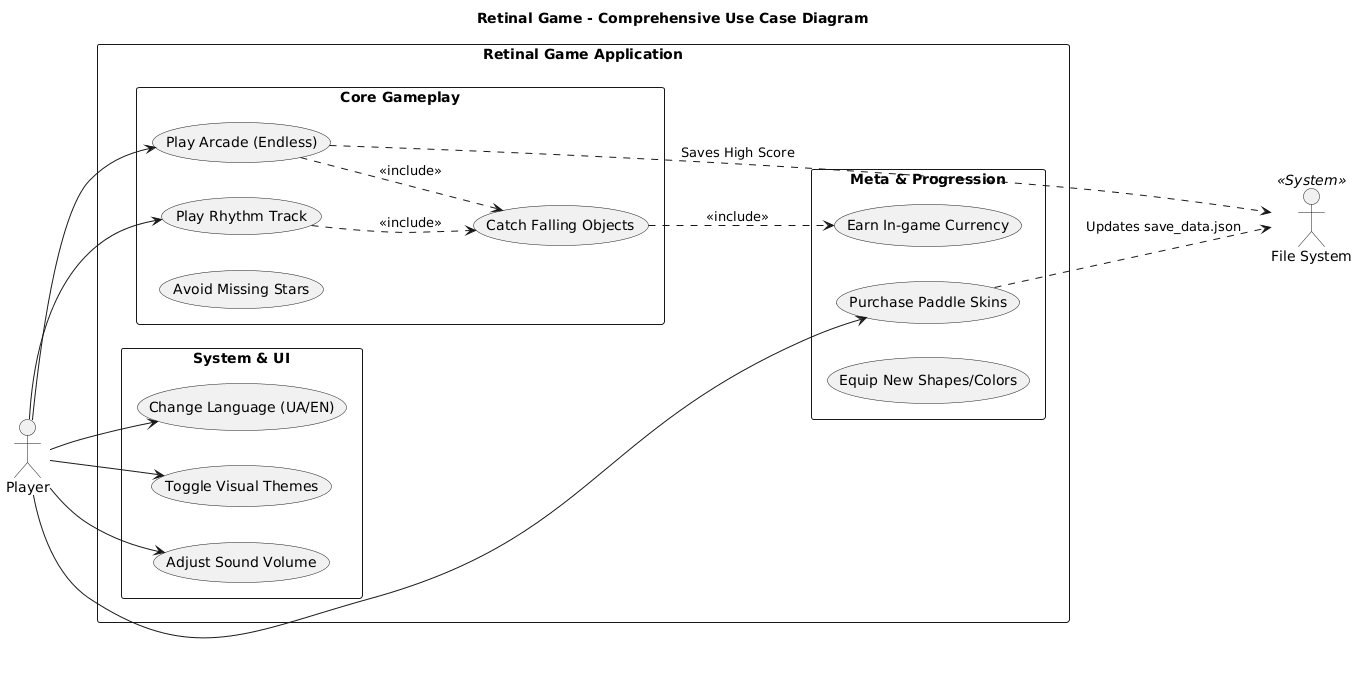

The diagram above was rendered by PlantUML. Its source (embedded in the PNG):
@startuml
left to right direction
skinparam packageStyle rect

title Retinal Game - Comprehensive Use Case Diagram

actor "Player" as P
actor "File System" as FS <<System>>

rectangle "Retinal Game Application" {
    package "Core Gameplay" {
        usecase "Play Arcade (Endless)" as UC_Arcade
        usecase "Play Rhythm Track" as UC_Rhythm
        usecase "Catch Falling Objects" as UC_Catch
        usecase "Avoid Missing Stars" as UC_Miss
    }
    
    package "Meta & Progression" {
        usecase "Earn In-game Currency" as UC_Earn
        usecase "Purchase Paddle Skins" as UC_Shop
        usecase "Equip New Shapes/Colors" as UC_Equip
    }
    
    package "System & UI" {
        usecase "Change Language (UA/EN)" as UC_Lang
        usecase "Toggle Visual Themes" as UC_Theme
        usecase "Adjust Sound Volume" as UC_Audio
    }
}

P --> UC_Arcade
P --> UC_Rhythm
P --> UC_Shop
P --> UC_Lang
P --> UC_Theme
P --> UC_Audio

UC_Arcade ..> UC_Catch : <<include>>
UC_Rhythm ..> UC_Catch : <<include>>
UC_Catch ..> UC_Earn : <<include>>

UC_Shop ..> FS : "Updates save_data.json"
UC_Arcade ..> FS : "Saves High Score"
@enduml